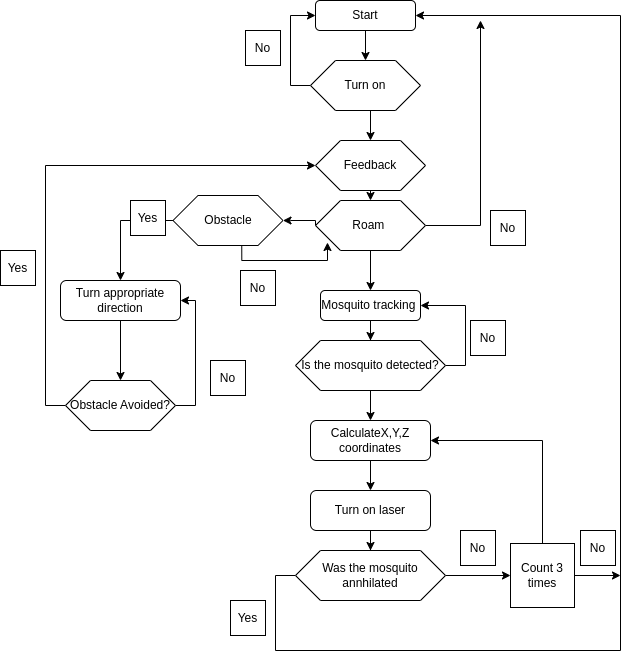

The diagram above was exported from draw.io. Its source (the exported page's mxGraphModel, read from the mxfile embedded in the PNG):
<mxGraphModel dx="2261" dy="1856" grid="1" gridSize="10" guides="1" tooltips="1" connect="1" arrows="1" fold="1" page="1" pageScale="1" pageWidth="827" pageHeight="1169" math="0" shadow="0">
  <root>
    <mxCell id="0" />
    <mxCell id="1" parent="0" />
    <mxCell id="f5H8xLkjMkXntujrViKR-13" value="" style="edgeStyle=orthogonalEdgeStyle;rounded=0;orthogonalLoop=1;jettySize=auto;html=1;" edge="1" parent="1" source="f5H8xLkjMkXntujrViKR-1" target="f5H8xLkjMkXntujrViKR-2">
      <mxGeometry relative="1" as="geometry" />
    </mxCell>
    <mxCell id="f5H8xLkjMkXntujrViKR-1" value="Start" style="rounded=1;whiteSpace=wrap;html=1;" vertex="1" parent="1">
      <mxGeometry x="165" y="-40" width="100" height="30" as="geometry" />
    </mxCell>
    <mxCell id="f5H8xLkjMkXntujrViKR-32" style="edgeStyle=orthogonalEdgeStyle;rounded=0;orthogonalLoop=1;jettySize=auto;html=1;exitX=0;exitY=0.5;exitDx=0;exitDy=0;entryX=0;entryY=0.5;entryDx=0;entryDy=0;" edge="1" parent="1" source="f5H8xLkjMkXntujrViKR-2" target="f5H8xLkjMkXntujrViKR-1">
      <mxGeometry relative="1" as="geometry" />
    </mxCell>
    <mxCell id="f5H8xLkjMkXntujrViKR-52" style="edgeStyle=orthogonalEdgeStyle;rounded=0;orthogonalLoop=1;jettySize=auto;html=1;exitX=0.5;exitY=1;exitDx=0;exitDy=0;entryX=0.5;entryY=0;entryDx=0;entryDy=0;" edge="1" parent="1" source="f5H8xLkjMkXntujrViKR-2" target="f5H8xLkjMkXntujrViKR-50">
      <mxGeometry relative="1" as="geometry" />
    </mxCell>
    <mxCell id="f5H8xLkjMkXntujrViKR-2" value="Turn on" style="shape=hexagon;perimeter=hexagonPerimeter2;whiteSpace=wrap;html=1;fixedSize=1;size=25;" vertex="1" parent="1">
      <mxGeometry x="160" y="20" width="110" height="50" as="geometry" />
    </mxCell>
    <mxCell id="f5H8xLkjMkXntujrViKR-19" value="" style="edgeStyle=orthogonalEdgeStyle;rounded=0;orthogonalLoop=1;jettySize=auto;html=1;" edge="1" parent="1" source="f5H8xLkjMkXntujrViKR-3" target="f5H8xLkjMkXntujrViKR-5">
      <mxGeometry relative="1" as="geometry" />
    </mxCell>
    <mxCell id="f5H8xLkjMkXntujrViKR-37" style="edgeStyle=orthogonalEdgeStyle;rounded=0;orthogonalLoop=1;jettySize=auto;html=1;exitX=1;exitY=0.5;exitDx=0;exitDy=0;" edge="1" parent="1" source="f5H8xLkjMkXntujrViKR-3">
      <mxGeometry relative="1" as="geometry">
        <mxPoint x="330" y="-20" as="targetPoint" />
      </mxGeometry>
    </mxCell>
    <mxCell id="f5H8xLkjMkXntujrViKR-42" style="edgeStyle=orthogonalEdgeStyle;rounded=0;orthogonalLoop=1;jettySize=auto;html=1;exitX=0;exitY=0.5;exitDx=0;exitDy=0;entryX=1;entryY=0.5;entryDx=0;entryDy=0;" edge="1" parent="1" source="f5H8xLkjMkXntujrViKR-3" target="f5H8xLkjMkXntujrViKR-41">
      <mxGeometry relative="1" as="geometry">
        <Array as="points">
          <mxPoint x="165" y="180" />
          <mxPoint x="140" y="180" />
        </Array>
      </mxGeometry>
    </mxCell>
    <mxCell id="f5H8xLkjMkXntujrViKR-3" value="Roam&amp;nbsp;" style="shape=hexagon;perimeter=hexagonPerimeter2;whiteSpace=wrap;html=1;fixedSize=1;size=25;" vertex="1" parent="1">
      <mxGeometry x="165" y="160" width="110" height="50" as="geometry" />
    </mxCell>
    <mxCell id="f5H8xLkjMkXntujrViKR-20" value="" style="edgeStyle=orthogonalEdgeStyle;rounded=0;orthogonalLoop=1;jettySize=auto;html=1;" edge="1" parent="1" source="f5H8xLkjMkXntujrViKR-5" target="f5H8xLkjMkXntujrViKR-6">
      <mxGeometry relative="1" as="geometry" />
    </mxCell>
    <mxCell id="f5H8xLkjMkXntujrViKR-5" value="Mosquito tracking&amp;nbsp;" style="rounded=1;whiteSpace=wrap;html=1;" vertex="1" parent="1">
      <mxGeometry x="170" y="250" width="100" height="30" as="geometry" />
    </mxCell>
    <mxCell id="f5H8xLkjMkXntujrViKR-22" value="" style="edgeStyle=orthogonalEdgeStyle;rounded=0;orthogonalLoop=1;jettySize=auto;html=1;" edge="1" parent="1" source="f5H8xLkjMkXntujrViKR-6" target="f5H8xLkjMkXntujrViKR-7">
      <mxGeometry relative="1" as="geometry" />
    </mxCell>
    <mxCell id="f5H8xLkjMkXntujrViKR-36" style="edgeStyle=orthogonalEdgeStyle;rounded=0;orthogonalLoop=1;jettySize=auto;html=1;exitX=1;exitY=0.5;exitDx=0;exitDy=0;entryX=1;entryY=0.5;entryDx=0;entryDy=0;" edge="1" parent="1" source="f5H8xLkjMkXntujrViKR-6" target="f5H8xLkjMkXntujrViKR-5">
      <mxGeometry relative="1" as="geometry" />
    </mxCell>
    <mxCell id="f5H8xLkjMkXntujrViKR-6" value="Is the mosquito detected?" style="shape=hexagon;perimeter=hexagonPerimeter2;whiteSpace=wrap;html=1;fixedSize=1;size=25;" vertex="1" parent="1">
      <mxGeometry x="145" y="300" width="150" height="50" as="geometry" />
    </mxCell>
    <mxCell id="f5H8xLkjMkXntujrViKR-23" value="" style="edgeStyle=orthogonalEdgeStyle;rounded=0;orthogonalLoop=1;jettySize=auto;html=1;" edge="1" parent="1" source="f5H8xLkjMkXntujrViKR-7" target="f5H8xLkjMkXntujrViKR-8">
      <mxGeometry relative="1" as="geometry" />
    </mxCell>
    <mxCell id="f5H8xLkjMkXntujrViKR-7" value="CalculateX,Y,Z coordinates" style="rounded=1;whiteSpace=wrap;html=1;" vertex="1" parent="1">
      <mxGeometry x="160" y="380" width="120" height="40" as="geometry" />
    </mxCell>
    <mxCell id="f5H8xLkjMkXntujrViKR-24" value="" style="edgeStyle=orthogonalEdgeStyle;rounded=0;orthogonalLoop=1;jettySize=auto;html=1;" edge="1" parent="1" source="f5H8xLkjMkXntujrViKR-8" target="f5H8xLkjMkXntujrViKR-9">
      <mxGeometry relative="1" as="geometry" />
    </mxCell>
    <mxCell id="f5H8xLkjMkXntujrViKR-8" value="Turn on laser" style="rounded=1;whiteSpace=wrap;html=1;" vertex="1" parent="1">
      <mxGeometry x="160" y="450" width="120" height="40" as="geometry" />
    </mxCell>
    <mxCell id="f5H8xLkjMkXntujrViKR-25" value="" style="edgeStyle=orthogonalEdgeStyle;rounded=0;orthogonalLoop=1;jettySize=auto;html=1;" edge="1" parent="1" source="f5H8xLkjMkXntujrViKR-9" target="f5H8xLkjMkXntujrViKR-12">
      <mxGeometry relative="1" as="geometry" />
    </mxCell>
    <mxCell id="f5H8xLkjMkXntujrViKR-33" style="edgeStyle=orthogonalEdgeStyle;rounded=0;orthogonalLoop=1;jettySize=auto;html=1;exitX=0;exitY=0.5;exitDx=0;exitDy=0;entryX=1;entryY=0.5;entryDx=0;entryDy=0;" edge="1" parent="1" source="f5H8xLkjMkXntujrViKR-9" target="f5H8xLkjMkXntujrViKR-1">
      <mxGeometry relative="1" as="geometry">
        <mxPoint x="530" y="580" as="targetPoint" />
        <Array as="points">
          <mxPoint x="125" y="535" />
          <mxPoint x="125" y="610" />
          <mxPoint x="470" y="610" />
          <mxPoint x="470" y="-25" />
        </Array>
      </mxGeometry>
    </mxCell>
    <mxCell id="f5H8xLkjMkXntujrViKR-9" value="Was the mosquito annhilated" style="shape=hexagon;perimeter=hexagonPerimeter2;whiteSpace=wrap;html=1;fixedSize=1;size=25;" vertex="1" parent="1">
      <mxGeometry x="145" y="510" width="150" height="50" as="geometry" />
    </mxCell>
    <mxCell id="f5H8xLkjMkXntujrViKR-34" style="edgeStyle=orthogonalEdgeStyle;rounded=0;orthogonalLoop=1;jettySize=auto;html=1;exitX=0.5;exitY=0;exitDx=0;exitDy=0;entryX=1;entryY=0.5;entryDx=0;entryDy=0;" edge="1" parent="1" source="f5H8xLkjMkXntujrViKR-12" target="f5H8xLkjMkXntujrViKR-7">
      <mxGeometry relative="1" as="geometry" />
    </mxCell>
    <mxCell id="f5H8xLkjMkXntujrViKR-35" style="edgeStyle=orthogonalEdgeStyle;rounded=0;orthogonalLoop=1;jettySize=auto;html=1;exitX=1;exitY=0.5;exitDx=0;exitDy=0;" edge="1" parent="1" source="f5H8xLkjMkXntujrViKR-12">
      <mxGeometry relative="1" as="geometry">
        <mxPoint x="470" y="535" as="targetPoint" />
      </mxGeometry>
    </mxCell>
    <mxCell id="f5H8xLkjMkXntujrViKR-12" value="Count 3 times" style="whiteSpace=wrap;html=1;aspect=fixed;" vertex="1" parent="1">
      <mxGeometry x="360" y="503" width="64" height="64" as="geometry" />
    </mxCell>
    <mxCell id="f5H8xLkjMkXntujrViKR-26" value="Yes" style="whiteSpace=wrap;html=1;aspect=fixed;" vertex="1" parent="1">
      <mxGeometry x="80" y="560" width="35" height="35" as="geometry" />
    </mxCell>
    <mxCell id="f5H8xLkjMkXntujrViKR-27" value="No" style="whiteSpace=wrap;html=1;aspect=fixed;" vertex="1" parent="1">
      <mxGeometry x="310" y="490" width="35" height="35" as="geometry" />
    </mxCell>
    <mxCell id="f5H8xLkjMkXntujrViKR-28" value="No" style="whiteSpace=wrap;html=1;aspect=fixed;" vertex="1" parent="1">
      <mxGeometry x="430" y="490" width="35" height="35" as="geometry" />
    </mxCell>
    <mxCell id="f5H8xLkjMkXntujrViKR-29" value="No" style="whiteSpace=wrap;html=1;aspect=fixed;" vertex="1" parent="1">
      <mxGeometry x="95" y="-10" width="35" height="35" as="geometry" />
    </mxCell>
    <mxCell id="f5H8xLkjMkXntujrViKR-38" value="No" style="whiteSpace=wrap;html=1;aspect=fixed;" vertex="1" parent="1">
      <mxGeometry x="320" y="280" width="35" height="35" as="geometry" />
    </mxCell>
    <mxCell id="f5H8xLkjMkXntujrViKR-39" value="No" style="whiteSpace=wrap;html=1;aspect=fixed;" vertex="1" parent="1">
      <mxGeometry x="340" y="170" width="35" height="35" as="geometry" />
    </mxCell>
    <mxCell id="f5H8xLkjMkXntujrViKR-43" style="edgeStyle=orthogonalEdgeStyle;rounded=0;orthogonalLoop=1;jettySize=auto;html=1;exitX=0.625;exitY=1;exitDx=0;exitDy=0;entryX=0.109;entryY=0.84;entryDx=0;entryDy=0;entryPerimeter=0;" edge="1" parent="1" source="f5H8xLkjMkXntujrViKR-41" target="f5H8xLkjMkXntujrViKR-3">
      <mxGeometry relative="1" as="geometry">
        <Array as="points">
          <mxPoint x="91" y="220" />
          <mxPoint x="177" y="220" />
        </Array>
      </mxGeometry>
    </mxCell>
    <mxCell id="f5H8xLkjMkXntujrViKR-57" style="edgeStyle=orthogonalEdgeStyle;rounded=0;orthogonalLoop=1;jettySize=auto;html=1;exitX=0;exitY=0.5;exitDx=0;exitDy=0;entryX=0.5;entryY=0;entryDx=0;entryDy=0;" edge="1" parent="1" source="f5H8xLkjMkXntujrViKR-41" target="f5H8xLkjMkXntujrViKR-45">
      <mxGeometry relative="1" as="geometry" />
    </mxCell>
    <mxCell id="f5H8xLkjMkXntujrViKR-41" value="Obstacle" style="shape=hexagon;perimeter=hexagonPerimeter2;whiteSpace=wrap;html=1;fixedSize=1;size=25;" vertex="1" parent="1">
      <mxGeometry x="22.5" y="155" width="110" height="50" as="geometry" />
    </mxCell>
    <mxCell id="f5H8xLkjMkXntujrViKR-49" style="edgeStyle=orthogonalEdgeStyle;rounded=0;orthogonalLoop=1;jettySize=auto;html=1;exitX=0.5;exitY=1;exitDx=0;exitDy=0;entryX=0.5;entryY=0;entryDx=0;entryDy=0;" edge="1" parent="1" source="f5H8xLkjMkXntujrViKR-45" target="f5H8xLkjMkXntujrViKR-46">
      <mxGeometry relative="1" as="geometry" />
    </mxCell>
    <mxCell id="f5H8xLkjMkXntujrViKR-45" value="Turn appropriate direction" style="rounded=1;whiteSpace=wrap;html=1;" vertex="1" parent="1">
      <mxGeometry x="-90" y="240" width="120" height="40" as="geometry" />
    </mxCell>
    <mxCell id="f5H8xLkjMkXntujrViKR-47" style="edgeStyle=orthogonalEdgeStyle;rounded=0;orthogonalLoop=1;jettySize=auto;html=1;exitX=1;exitY=0.5;exitDx=0;exitDy=0;entryX=1;entryY=0.5;entryDx=0;entryDy=0;" edge="1" parent="1" source="f5H8xLkjMkXntujrViKR-46" target="f5H8xLkjMkXntujrViKR-45">
      <mxGeometry relative="1" as="geometry" />
    </mxCell>
    <mxCell id="f5H8xLkjMkXntujrViKR-54" style="edgeStyle=orthogonalEdgeStyle;rounded=0;orthogonalLoop=1;jettySize=auto;html=1;exitX=0;exitY=0.5;exitDx=0;exitDy=0;entryX=0;entryY=0.5;entryDx=0;entryDy=0;" edge="1" parent="1" source="f5H8xLkjMkXntujrViKR-46" target="f5H8xLkjMkXntujrViKR-50">
      <mxGeometry relative="1" as="geometry" />
    </mxCell>
    <mxCell id="f5H8xLkjMkXntujrViKR-46" value="Obstacle Avoided?" style="shape=hexagon;perimeter=hexagonPerimeter2;whiteSpace=wrap;html=1;fixedSize=1;size=25;" vertex="1" parent="1">
      <mxGeometry x="-85" y="340" width="110" height="50" as="geometry" />
    </mxCell>
    <mxCell id="f5H8xLkjMkXntujrViKR-53" style="edgeStyle=orthogonalEdgeStyle;rounded=0;orthogonalLoop=1;jettySize=auto;html=1;exitX=0.5;exitY=1;exitDx=0;exitDy=0;entryX=0.5;entryY=0;entryDx=0;entryDy=0;" edge="1" parent="1" source="f5H8xLkjMkXntujrViKR-50" target="f5H8xLkjMkXntujrViKR-3">
      <mxGeometry relative="1" as="geometry" />
    </mxCell>
    <mxCell id="f5H8xLkjMkXntujrViKR-50" value="Feedback" style="shape=hexagon;perimeter=hexagonPerimeter2;whiteSpace=wrap;html=1;fixedSize=1;size=25;" vertex="1" parent="1">
      <mxGeometry x="165" y="100" width="110" height="50" as="geometry" />
    </mxCell>
    <mxCell id="f5H8xLkjMkXntujrViKR-51" style="edgeStyle=orthogonalEdgeStyle;rounded=0;orthogonalLoop=1;jettySize=auto;html=1;exitX=0.5;exitY=1;exitDx=0;exitDy=0;" edge="1" parent="1" source="f5H8xLkjMkXntujrViKR-1" target="f5H8xLkjMkXntujrViKR-1">
      <mxGeometry relative="1" as="geometry" />
    </mxCell>
    <mxCell id="f5H8xLkjMkXntujrViKR-55" value="Yes" style="whiteSpace=wrap;html=1;aspect=fixed;" vertex="1" parent="1">
      <mxGeometry x="-150" y="210" width="35" height="35" as="geometry" />
    </mxCell>
    <mxCell id="f5H8xLkjMkXntujrViKR-56" value="No" style="whiteSpace=wrap;html=1;aspect=fixed;" vertex="1" parent="1">
      <mxGeometry x="60" y="320" width="35" height="35" as="geometry" />
    </mxCell>
    <mxCell id="f5H8xLkjMkXntujrViKR-58" value="Yes" style="whiteSpace=wrap;html=1;aspect=fixed;" vertex="1" parent="1">
      <mxGeometry x="-20" y="160" width="35" height="35" as="geometry" />
    </mxCell>
    <mxCell id="f5H8xLkjMkXntujrViKR-59" value="No" style="whiteSpace=wrap;html=1;aspect=fixed;" vertex="1" parent="1">
      <mxGeometry x="90" y="230" width="35" height="35" as="geometry" />
    </mxCell>
  </root>
</mxGraphModel>